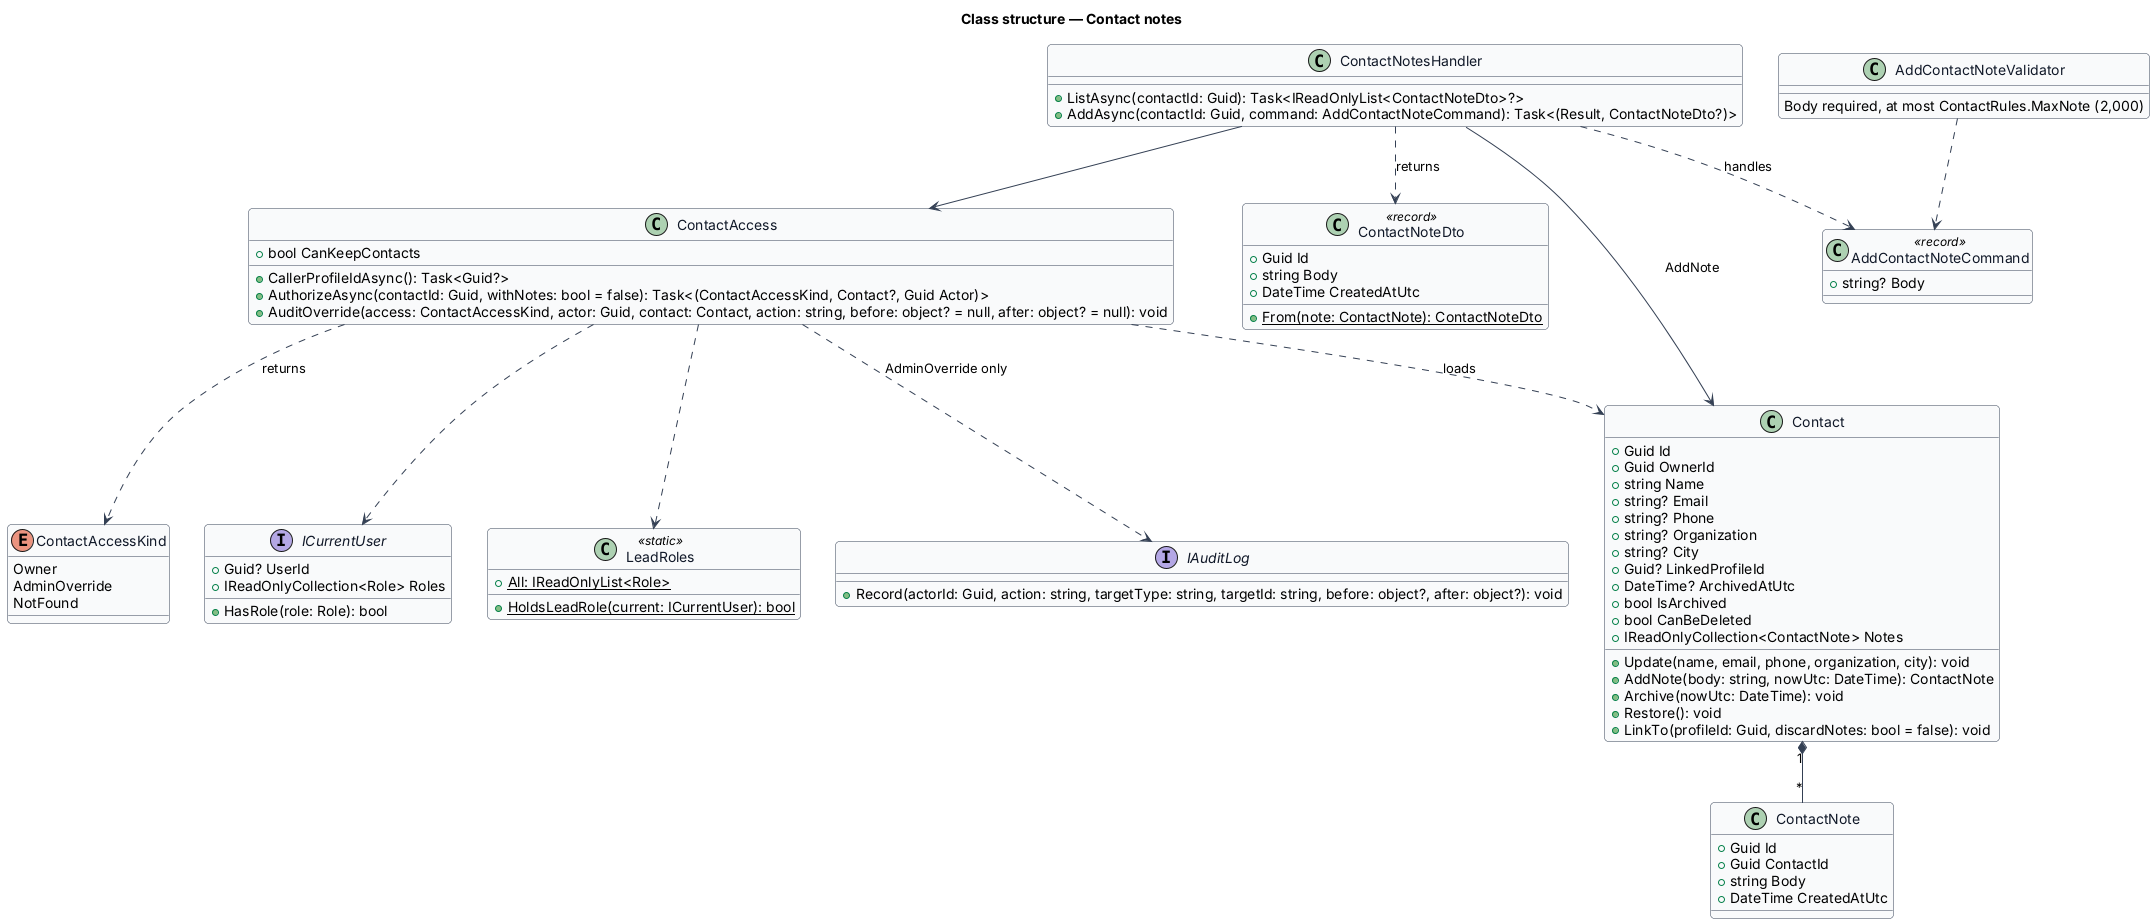

The diagram above was rendered by PlantUML. Its source (embedded in the PNG):
@startuml
skinparam backgroundColor #FFFFFF
skinparam shadowing false
skinparam roundcorner 8
skinparam defaultFontName Arial
skinparam ArrowColor #344054
skinparam class {
  BorderColor #344054
  FontColor #101828
  BackgroundColor #F9FAFB
}
title Class structure — Contact notes
class Contact {
  +Guid Id
  +Guid OwnerId
  +string Name
  +string? Email
  +string? Phone
  +string? Organization
  +string? City
  +Guid? LinkedProfileId
  +DateTime? ArchivedAtUtc
  +bool IsArchived
  +bool CanBeDeleted
  +IReadOnlyCollection<ContactNote> Notes
  +Update(name, email, phone, organization, city): void
  +AddNote(body: string, nowUtc: DateTime): ContactNote
  +Archive(nowUtc: DateTime): void
  +Restore(): void
  +LinkTo(profileId: Guid, discardNotes: bool = false): void
}
class ContactNote {
  +Guid Id
  +Guid ContactId
  +string Body
  +DateTime CreatedAtUtc
}
enum ContactAccessKind {
  Owner
  AdminOverride
  NotFound
}
class ContactAccess {
  +bool CanKeepContacts
  +CallerProfileIdAsync(): Task<Guid?>
  +AuthorizeAsync(contactId: Guid, withNotes: bool = false): Task<(ContactAccessKind, Contact?, Guid Actor)>
  +AuditOverride(access: ContactAccessKind, actor: Guid, contact: Contact, action: string, before: object? = null, after: object? = null): void
}
interface ICurrentUser {
  +Guid? UserId
  +IReadOnlyCollection<Role> Roles
  +HasRole(role: Role): bool
}
class LeadRoles <<static>> {
  +{static} All: IReadOnlyList<Role>
  +{static} HoldsLeadRole(current: ICurrentUser): bool
}
interface IAuditLog {
  +Record(actorId: Guid, action: string, targetType: string, targetId: string, before: object?, after: object?): void
}
Contact "1" *-- "*" ContactNote
ContactAccess ..> Contact : loads
ContactAccess ..> ContactAccessKind : returns
ContactAccess ..> ICurrentUser
ContactAccess ..> LeadRoles
ContactAccess ..> IAuditLog : AdminOverride only

class AddContactNoteCommand <<record>> {
  +string? Body
}
class AddContactNoteValidator {
  Body required, at most ContactRules.MaxNote (2,000)
}
class ContactNotesHandler {
  +ListAsync(contactId: Guid): Task<IReadOnlyList<ContactNoteDto>?>
  +AddAsync(contactId: Guid, command: AddContactNoteCommand): Task<(Result, ContactNoteDto?)>
}
class ContactNoteDto <<record>> {
  +Guid Id
  +string Body
  +DateTime CreatedAtUtc
  +{static} From(note: ContactNote): ContactNoteDto
}
AddContactNoteValidator ..> AddContactNoteCommand
ContactNotesHandler ..> AddContactNoteCommand : handles
ContactNotesHandler --> ContactAccess
ContactNotesHandler --> Contact : AddNote
ContactNotesHandler ..> ContactNoteDto : returns
@enduml